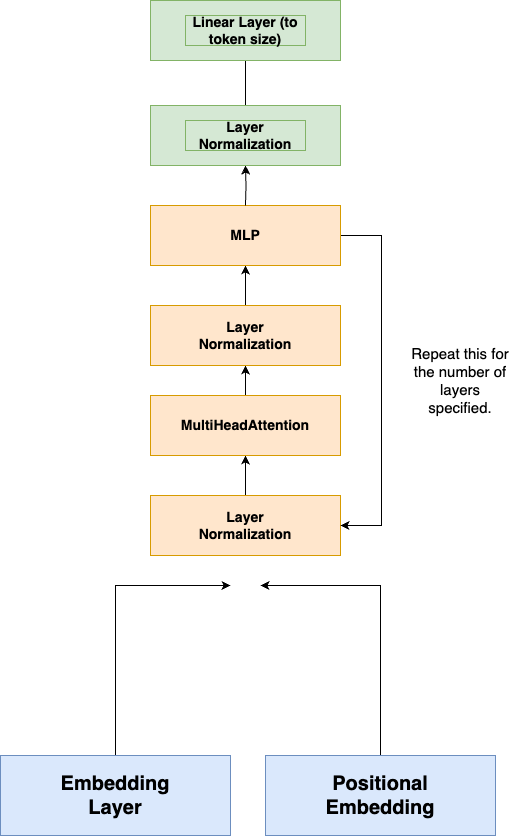

The diagram above was exported from draw.io. Its source (the exported page's mxGraphModel, read from the mxfile embedded in the PNG):
<mxGraphModel dx="1514" dy="1012" grid="1" gridSize="10" guides="1" tooltips="1" connect="1" arrows="1" fold="1" page="1" pageScale="1" pageWidth="850" pageHeight="1100" math="0" shadow="0">
  <root>
    <mxCell id="0" />
    <mxCell id="1" parent="0" />
    <mxCell id="9WimTc-EEDPRB3lrb7g1-8" style="edgeStyle=orthogonalEdgeStyle;rounded=0;orthogonalLoop=1;jettySize=auto;html=1;" edge="1" parent="1" source="9WimTc-EEDPRB3lrb7g1-3">
      <mxGeometry relative="1" as="geometry">
        <mxPoint x="390" y="710" as="targetPoint" />
        <Array as="points">
          <mxPoint x="275" y="710" />
          <mxPoint x="371" y="710" />
        </Array>
      </mxGeometry>
    </mxCell>
    <mxCell id="9WimTc-EEDPRB3lrb7g1-3" value="" style="rounded=0;whiteSpace=wrap;html=1;fillColor=#dae8fc;strokeColor=#6c8ebf;" vertex="1" parent="1">
      <mxGeometry x="160" y="880" width="230" height="80" as="geometry" />
    </mxCell>
    <mxCell id="9WimTc-EEDPRB3lrb7g1-4" value="&lt;font style=&quot;font-size: 20px;&quot;&gt;&lt;b&gt;Embedding Layer&lt;/b&gt;&lt;/font&gt;" style="text;strokeColor=none;align=center;fillColor=none;html=1;verticalAlign=middle;whiteSpace=wrap;rounded=0;" vertex="1" parent="1">
      <mxGeometry x="245" y="905" width="60" height="30" as="geometry" />
    </mxCell>
    <mxCell id="9WimTc-EEDPRB3lrb7g1-7" style="edgeStyle=orthogonalEdgeStyle;rounded=0;orthogonalLoop=1;jettySize=auto;html=1;" edge="1" parent="1">
      <mxGeometry relative="1" as="geometry">
        <mxPoint x="420" y="710" as="targetPoint" />
        <mxPoint x="540" y="890" as="sourcePoint" />
        <Array as="points">
          <mxPoint x="540" y="710" />
        </Array>
      </mxGeometry>
    </mxCell>
    <mxCell id="9WimTc-EEDPRB3lrb7g1-5" value="" style="rounded=0;whiteSpace=wrap;html=1;fillColor=#dae8fc;strokeColor=#6c8ebf;" vertex="1" parent="1">
      <mxGeometry x="425" y="880" width="230" height="80" as="geometry" />
    </mxCell>
    <mxCell id="9WimTc-EEDPRB3lrb7g1-6" value="&lt;font style=&quot;font-size: 20px;&quot;&gt;&lt;b&gt;Positional Embedding&lt;/b&gt;&lt;/font&gt;" style="text;strokeColor=none;align=center;fillColor=none;html=1;verticalAlign=middle;whiteSpace=wrap;rounded=0;" vertex="1" parent="1">
      <mxGeometry x="510" y="905" width="60" height="30" as="geometry" />
    </mxCell>
    <mxCell id="9WimTc-EEDPRB3lrb7g1-13" style="edgeStyle=orthogonalEdgeStyle;rounded=0;orthogonalLoop=1;jettySize=auto;html=1;entryX=0.5;entryY=1;entryDx=0;entryDy=0;" edge="1" parent="1" source="9WimTc-EEDPRB3lrb7g1-9" target="9WimTc-EEDPRB3lrb7g1-11">
      <mxGeometry relative="1" as="geometry" />
    </mxCell>
    <mxCell id="9WimTc-EEDPRB3lrb7g1-9" value="" style="rounded=0;whiteSpace=wrap;html=1;fillColor=#ffe6cc;strokeColor=#d79b00;" vertex="1" parent="1">
      <mxGeometry x="310" y="620" width="190" height="60" as="geometry" />
    </mxCell>
    <mxCell id="9WimTc-EEDPRB3lrb7g1-10" value="&lt;font style=&quot;font-size: 14px;&quot;&gt;&lt;b&gt;Layer Normalization&lt;/b&gt;&lt;/font&gt;" style="text;strokeColor=none;align=center;fillColor=none;html=1;verticalAlign=middle;whiteSpace=wrap;rounded=0;" vertex="1" parent="1">
      <mxGeometry x="345" y="635" width="120" height="30" as="geometry" />
    </mxCell>
    <mxCell id="9WimTc-EEDPRB3lrb7g1-19" style="edgeStyle=orthogonalEdgeStyle;rounded=0;orthogonalLoop=1;jettySize=auto;html=1;entryX=0.5;entryY=1;entryDx=0;entryDy=0;" edge="1" parent="1" source="9WimTc-EEDPRB3lrb7g1-11" target="9WimTc-EEDPRB3lrb7g1-15">
      <mxGeometry relative="1" as="geometry" />
    </mxCell>
    <mxCell id="9WimTc-EEDPRB3lrb7g1-11" value="" style="rounded=0;whiteSpace=wrap;html=1;fillColor=#ffe6cc;strokeColor=#d79b00;" vertex="1" parent="1">
      <mxGeometry x="310" y="520" width="190" height="60" as="geometry" />
    </mxCell>
    <mxCell id="9WimTc-EEDPRB3lrb7g1-12" value="&lt;font style=&quot;font-size: 14px;&quot;&gt;&lt;b&gt;MultiHeadAttention&lt;/b&gt;&lt;/font&gt;" style="text;strokeColor=none;align=center;fillColor=none;html=1;verticalAlign=middle;whiteSpace=wrap;rounded=0;" vertex="1" parent="1">
      <mxGeometry x="345" y="535" width="120" height="30" as="geometry" />
    </mxCell>
    <mxCell id="9WimTc-EEDPRB3lrb7g1-14" style="edgeStyle=orthogonalEdgeStyle;rounded=0;orthogonalLoop=1;jettySize=auto;html=1;entryX=0.5;entryY=1;entryDx=0;entryDy=0;" edge="1" parent="1" source="9WimTc-EEDPRB3lrb7g1-15" target="9WimTc-EEDPRB3lrb7g1-17">
      <mxGeometry relative="1" as="geometry" />
    </mxCell>
    <mxCell id="9WimTc-EEDPRB3lrb7g1-15" value="" style="rounded=0;whiteSpace=wrap;html=1;fillColor=#ffe6cc;strokeColor=#d79b00;" vertex="1" parent="1">
      <mxGeometry x="310" y="430" width="190" height="60" as="geometry" />
    </mxCell>
    <mxCell id="9WimTc-EEDPRB3lrb7g1-16" value="&lt;font style=&quot;font-size: 14px;&quot;&gt;&lt;b&gt;Layer Normalization&lt;/b&gt;&lt;/font&gt;" style="text;strokeColor=none;align=center;fillColor=none;html=1;verticalAlign=middle;whiteSpace=wrap;rounded=0;" vertex="1" parent="1">
      <mxGeometry x="345" y="445" width="120" height="30" as="geometry" />
    </mxCell>
    <mxCell id="9WimTc-EEDPRB3lrb7g1-20" style="edgeStyle=orthogonalEdgeStyle;rounded=0;orthogonalLoop=1;jettySize=auto;html=1;entryX=1;entryY=0.5;entryDx=0;entryDy=0;" edge="1" parent="1" source="9WimTc-EEDPRB3lrb7g1-17" target="9WimTc-EEDPRB3lrb7g1-9">
      <mxGeometry relative="1" as="geometry">
        <mxPoint x="540" y="660" as="targetPoint" />
        <Array as="points">
          <mxPoint x="541" y="360" />
          <mxPoint x="541" y="650" />
        </Array>
      </mxGeometry>
    </mxCell>
    <mxCell id="9WimTc-EEDPRB3lrb7g1-17" value="" style="rounded=0;whiteSpace=wrap;html=1;fillColor=#ffe6cc;strokeColor=#d79b00;" vertex="1" parent="1">
      <mxGeometry x="310" y="330" width="190" height="60" as="geometry" />
    </mxCell>
    <mxCell id="9WimTc-EEDPRB3lrb7g1-24" style="edgeStyle=orthogonalEdgeStyle;rounded=0;orthogonalLoop=1;jettySize=auto;html=1;entryX=0.5;entryY=1;entryDx=0;entryDy=0;" edge="1" parent="1" target="9WimTc-EEDPRB3lrb7g1-22">
      <mxGeometry relative="1" as="geometry">
        <mxPoint x="405" y="330" as="sourcePoint" />
      </mxGeometry>
    </mxCell>
    <mxCell id="9WimTc-EEDPRB3lrb7g1-18" value="&lt;font style=&quot;font-size: 14px;&quot;&gt;&lt;b&gt;MLP&lt;/b&gt;&lt;/font&gt;" style="text;strokeColor=none;align=center;fillColor=none;html=1;verticalAlign=middle;whiteSpace=wrap;rounded=0;" vertex="1" parent="1">
      <mxGeometry x="345" y="345" width="120" height="30" as="geometry" />
    </mxCell>
    <mxCell id="9WimTc-EEDPRB3lrb7g1-21" value="&lt;font style=&quot;font-size: 15px;&quot;&gt;Repeat this for the number of layers specified.&lt;/font&gt;" style="text;strokeColor=none;align=center;fillColor=none;html=1;verticalAlign=middle;whiteSpace=wrap;rounded=0;" vertex="1" parent="1">
      <mxGeometry x="570" y="490" width="100" height="30" as="geometry" />
    </mxCell>
    <mxCell id="9WimTc-EEDPRB3lrb7g1-29" value="" style="edgeStyle=orthogonalEdgeStyle;rounded=0;orthogonalLoop=1;jettySize=auto;html=1;" edge="1" parent="1" source="9WimTc-EEDPRB3lrb7g1-22" target="9WimTc-EEDPRB3lrb7g1-28">
      <mxGeometry relative="1" as="geometry" />
    </mxCell>
    <mxCell id="9WimTc-EEDPRB3lrb7g1-22" value="" style="rounded=0;whiteSpace=wrap;html=1;fillColor=#d5e8d4;strokeColor=#82b366;" vertex="1" parent="1">
      <mxGeometry x="310" y="230" width="190" height="60" as="geometry" />
    </mxCell>
    <mxCell id="9WimTc-EEDPRB3lrb7g1-23" value="&lt;font style=&quot;font-size: 14px;&quot;&gt;&lt;b&gt;Layer Normalization&lt;/b&gt;&lt;/font&gt;" style="text;strokeColor=#82b366;align=center;fillColor=#d5e8d4;html=1;verticalAlign=middle;whiteSpace=wrap;rounded=0;" vertex="1" parent="1">
      <mxGeometry x="345" y="245" width="120" height="30" as="geometry" />
    </mxCell>
    <mxCell id="9WimTc-EEDPRB3lrb7g1-27" value="" style="rounded=0;whiteSpace=wrap;html=1;fillColor=#d5e8d4;strokeColor=#82b366;" vertex="1" parent="1">
      <mxGeometry x="310" y="125" width="190" height="60" as="geometry" />
    </mxCell>
    <mxCell id="9WimTc-EEDPRB3lrb7g1-28" value="&lt;font style=&quot;font-size: 14px;&quot;&gt;&lt;b&gt;Linear Layer (to token size)&lt;/b&gt;&lt;/font&gt;" style="text;strokeColor=#82b366;align=center;fillColor=#d5e8d4;html=1;verticalAlign=middle;whiteSpace=wrap;rounded=0;" vertex="1" parent="1">
      <mxGeometry x="345" y="140" width="120" height="30" as="geometry" />
    </mxCell>
  </root>
</mxGraphModel>